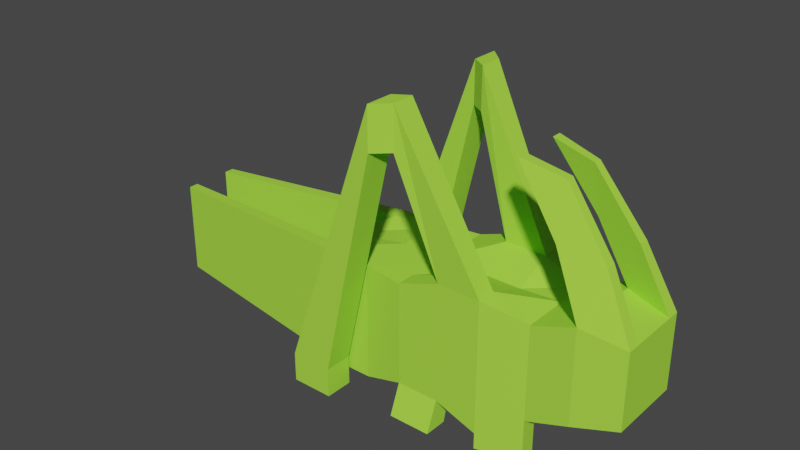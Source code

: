 # Source: locust.blend  (saved by Blender 2.83.19; exported with 4.5.12 LTS)
import bpy
from mathutils import Matrix  # noqa: F401  (used for matrix-valued properties, if any)

bpy.ops.wm.read_factory_settings(use_empty=True)
scene = bpy.context.scene
scene.name = 'Scene'

# ---- collections
col_collection = bpy.data.collections.new('Collection'); scene.collection.children.link(col_collection)

# ---- materials (node trees are filled in below, after node groups)
mat_locust = bpy.data.materials.new('Locust')
mat_locust.alpha_threshold = 0.0
mat_locust.use_transparent_shadow = False
mat_locust.diffuse_color = (0.3781, 0.8, 0.06148, 1.0)
mat_locust.line_color = (0.0, 0.0, 0.0, 1.0)

# ---- material node trees

# ---- world
world_world = bpy.data.worlds.new('World'); scene.world = world_world
world_world.use_nodes = True; world_world.node_tree.nodes.clear()
_N = world_world.node_tree.nodes; _L = world_world.node_tree.links
n0 = _N.new('ShaderNodeOutputWorld'); n0.name = 'World Output'; n0.location = (300, 300)
n1 = _N.new('ShaderNodeBackground'); n1.name = 'Background'; n1.location = (10, 300)
n1.inputs[0].default_value = (0.05088, 0.05088, 0.05088, 1.0)
_L.new(n1.outputs[0], n0.inputs[0])
n0.is_active_output = True
world_world.color = (0.05088, 0.05088, 0.05088)
world_world.use_sun_shadow = False
world_world.sun_shadow_jitter_overblur = 0.0

# ---- meshes
me_cube = bpy.data.meshes.new('Cube')
me_cube.from_pydata([(1.0, 0.256, 0.856), (1.0, 0.256, 0.344), (1.0, -0.256, 0.856), (1.0, -0.256, 0.344), (-1.0, 0.36, 0.8), (-1.0, 0.36, 2.98e-08), (-1.0, -0.36, 0.8), (-1.0, -0.36, 2.98e-08), (0.7143, 0.32, 0.28), (0.4286, 0.32, 0.18), (0.1429, 0.4, 2.98e-08), (-0.1429, 0.4, 0.1), (-0.4286, 0.4, 0.1), (-0.7143, 0.36, 2.98e-08), (0.7143, -0.32, 0.92), (0.4286, -0.32, 0.82), (0.1429, -0.4, 0.9), (-0.1429, -0.4, 0.9), (-0.4286, -0.4, 0.8), (-0.7143, -0.36, 0.8), (-0.7143, -0.36, 2.98e-08), (-0.4286, -0.4, 0.1), (-0.1429, -0.4, 0.1), (0.1429, -0.4, 2.98e-08), (0.4286, -0.32, 0.18), (0.7143, -0.32, 0.28), (-0.7143, 0.36, 0.8), (-0.4286, 0.4, 0.8), (-0.1429, 0.4, 0.9), (0.1429, 0.4, 0.9), (0.4286, 0.32, 0.82), (0.7143, 0.32, 0.92), (-1.0, 0.2667, 2.98e-08), (-1.0, -0.2667, 2.98e-08), (1.0, 0.1707, 0.856), (1.0, -0.1707, 0.856), (-1.0, -0.2667, 0.8), (-1.0, 0.2667, 0.8), (1.0, -0.1707, 0.344), (1.0, 0.1707, 0.344), (-0.7143, 0.2667, 2.98e-08), (-0.7143, -0.2667, 2.98e-08), (-0.4286, 0.2667, 0.1), (-0.4286, -0.2667, 0.1), (-0.1429, 0.2667, 0.1), (-0.1429, -0.2667, 0.1), (0.1429, 0.2667, 2.98e-08), (0.1429, -0.2667, 2.98e-08), (0.4286, 0.2133, 0.18), (0.4286, -0.2133, 0.18), (0.7143, 0.2133, 0.28), (0.7143, -0.2133, 0.28), (0.7143, 0.2133, 0.92), (0.7143, -0.2133, 0.92), (0.4286, 0.2133, 0.82), (0.4286, -0.2133, 0.82), (0.1429, 0.2667, 0.9), (0.1429, -0.2667, 0.9), (-0.1429, 0.2667, 0.9), (-0.1429, -0.2667, 0.9), (-0.4286, 0.2667, 0.8), (-0.4286, -0.2667, 0.8), (-0.7143, 0.2667, 0.8), (-0.7143, -0.2667, 0.8), (-1.2, 0.0, 0.08), (1.0, 0.0, 0.856), (-1.2, 0.0, 0.72), (1.0, 0.0, 0.344), (-0.7143, 0.0, 2.98e-08), (-0.4286, 0.0, 2.98e-08), (-0.1429, 0.0, 2.98e-08), (0.1429, 0.0, 2.98e-08), (0.4286, -1.49e-08, 0.18), (0.7143, -1.49e-08, 0.28), (0.7143, -1.49e-08, 0.92), (0.4286, -1.49e-08, 0.82), (0.1429, 0.0, 0.8), (-0.1429, 0.0, 0.8), (-0.4286, 0.0, 0.8), (-0.7143, 0.0, 0.8), (-2.508, -0.1333, 0.08), (-2.508, -0.2, 0.08), (-2.508, -0.2, 0.72), (-2.508, 0.2, 0.72), (-2.508, 0.2, 0.08), (-2.508, 0.1333, 0.72), (-2.508, 0.1333, 0.08), (-2.508, -0.1333, 0.72), (-0.4, -0.48, 1.943), (-0.4, -0.48, 1.657), (-0.4, 0.48, 1.657), (-0.4, 0.48, 1.943), (-0.4, -0.32, 1.943), (-0.4, -0.32, 1.657), (-0.4, 0.32, 1.943), (-0.4, 0.32, 1.657), (-0.5, -0.576, 1.943), (-0.5, -0.576, 1.657), (-0.5, 0.576, 1.657), (-0.5, 0.576, 1.943), (-0.5, -0.384, 1.943), (-0.5, -0.384, 1.657), (-0.5, 0.384, 1.943), (-0.5, 0.384, 1.657), (-1.143, -0.576, 0.1), (-0.8571, -0.576, 0.1), (-0.8571, 0.576, 0.1), (-1.143, 0.576, 0.1), (-1.143, -0.384, 0.1), (-0.8571, -0.384, 0.1), (-1.143, 0.384, 0.1), (-0.8571, 0.384, 0.1), (-0.1429, 0.48, -0.1), (-0.4286, 0.48, -0.1), (-0.4286, -0.48, -0.1), (-0.1429, -0.48, -0.1), (-0.4286, -0.32, -0.1), (-0.1429, -0.32, -0.1), (-0.4286, 0.32, -0.1), (-0.1429, 0.32, -0.1), (-1.143, -0.576, -0.1), (-0.8571, -0.576, -0.1), (-0.8571, 0.576, -0.1), (-1.143, 0.576, -0.1), (-1.143, -0.384, -0.1), (-0.8571, -0.384, -0.1), (-1.143, 0.384, -0.1), (-0.8571, 0.384, -0.1), (0.4286, 0.32, -0.11), (0.1429, 0.4, -0.11), (0.1429, -0.4, -0.11), (0.4286, -0.32, -0.11), (0.1429, -0.2667, -0.11), (0.4286, -0.2133, -0.11), (0.1429, 0.2667, -0.11), (0.4286, 0.2133, -0.11), (0.8, -0.1365, 1.256), (0.8, -0.2048, 1.256), (0.5143, 0.256, 1.32), (0.8, 0.2048, 1.256), (0.5143, -0.256, 1.32), (0.5143, -0.1707, 1.32), (0.8, 0.1365, 1.256), (0.5143, 0.1707, 1.32), (0.5, -0.1092, 1.656), (0.5, -0.1638, 1.656), (0.2143, 0.2048, 1.72), (0.5, 0.1638, 1.656), (0.2143, -0.2048, 1.72), (0.2143, -0.1365, 1.72), (0.5, 0.1092, 1.656), (0.2143, 0.1365, 1.72)], [], [(63, 36, 6, 19), (20, 19, 6, 7), (33, 7, 81, 80), (51, 38, 3, 25), (38, 35, 2, 3), (8, 31, 0, 1), (5, 4, 26, 13), (13, 26, 27, 12), (12, 27, 28, 11), (11, 28, 29, 10), (10, 29, 30, 9), (9, 30, 31, 8), (33, 41, 20, 7), (41, 43, 21, 20), (45, 22, 115, 117), (45, 47, 23, 22), (48, 46, 134, 135), (49, 51, 25, 24), (3, 2, 14, 25), (25, 14, 15, 24), (24, 15, 16, 23), (23, 16, 17, 22), (22, 17, 18, 21), (21, 18, 19, 20), (2, 35, 136, 137), (53, 55, 15, 14), (55, 57, 16, 15), (29, 28, 90, 91), (59, 61, 18, 17), (61, 63, 19, 18), (27, 26, 62, 60), (78, 79, 63, 61), (28, 27, 60, 58), (77, 78, 61, 59), (59, 17, 89, 93), (76, 77, 59, 57), (30, 29, 56, 54), (75, 76, 57, 55), (31, 30, 54, 52), (74, 75, 55, 53), (34, 0, 139, 142), (65, 74, 53, 35), (9, 8, 50, 48), (72, 73, 51, 49), (49, 24, 131, 133), (71, 72, 49, 47), (11, 10, 46, 44), (70, 71, 47, 45), (44, 42, 118, 119), (69, 70, 45, 43), (13, 12, 42, 40), (68, 69, 43, 41), (5, 13, 40, 32), (64, 68, 41, 33), (1, 0, 34, 39), (67, 65, 35, 38), (8, 1, 39, 50), (73, 67, 38, 51), (32, 37, 85, 86), (64, 66, 37, 32), (26, 4, 37, 62), (79, 66, 36, 63), (62, 37, 66, 79), (33, 36, 66, 64), (50, 39, 67, 73), (39, 34, 65, 67), (32, 40, 68, 64), (40, 42, 69, 68), (42, 44, 70, 69), (44, 46, 71, 70), (46, 48, 72, 71), (48, 50, 73, 72), (34, 52, 74, 65), (52, 54, 75, 74), (54, 56, 76, 75), (56, 58, 77, 76), (58, 60, 78, 77), (60, 62, 79, 78), (86, 85, 83, 84), (81, 82, 87, 80), (6, 36, 87, 82), (37, 4, 83, 85), (5, 32, 86, 84), (4, 5, 84, 83), (7, 6, 82, 81), (36, 33, 80, 87), (94, 91, 99, 102), (95, 94, 102, 103), (57, 59, 93, 92), (28, 58, 95, 90), (56, 29, 91, 94), (16, 57, 92, 88), (17, 16, 88, 89), (58, 56, 94, 95), (103, 102, 110, 111), (99, 98, 106, 107), (88, 92, 100, 96), (89, 88, 96, 97), (92, 93, 101, 100), (90, 95, 103, 98), (93, 89, 97, 101), (91, 90, 98, 99), (106, 111, 127, 122), (108, 109, 125, 124), (102, 99, 107, 110), (96, 100, 108, 104), (97, 96, 104, 105), (100, 101, 109, 108), (98, 103, 111, 106), (101, 97, 105, 109), (116, 117, 115, 114), (113, 112, 119, 118), (12, 11, 112, 113), (43, 45, 117, 116), (21, 43, 116, 114), (11, 44, 119, 112), (42, 12, 113, 118), (22, 21, 114, 115), (124, 125, 121, 120), (123, 122, 127, 126), (109, 105, 121, 125), (107, 106, 122, 123), (111, 110, 126, 127), (110, 107, 123, 126), (104, 108, 124, 120), (105, 104, 120, 121), (132, 133, 131, 130), (129, 128, 135, 134), (10, 9, 128, 129), (23, 47, 132, 130), (9, 48, 135, 128), (47, 49, 133, 132), (46, 10, 129, 134), (24, 23, 130, 131), (138, 143, 151, 146), (136, 141, 149, 144), (14, 2, 137, 140), (52, 34, 142, 143), (31, 52, 143, 138), (0, 31, 138, 139), (53, 14, 140, 141), (35, 53, 141, 136), (144, 149, 148, 145), (147, 146, 151, 150), (141, 140, 148, 149), (139, 138, 146, 147), (143, 142, 150, 151), (142, 139, 147, 150), (140, 137, 145, 148), (137, 136, 144, 145)])
_uv = me_cube.uv_layers.new(name='UVMap')
_uv.uv.foreach_set('vector', [0.8393, 0.6667, 0.875, 0.6667, 0.875, 0.75, 0.8393, 0.75, 0.375, 0.9643, 0.625, 0.9643, 0.625, 1.0, 0.375, 1.0, 0.125, 0.6667, 0.125, 0.75, 0.125, 0.75, 0.125, 0.6667, 0.3393, 0.6667, 0.375, 0.6667, 0.375, 0.75, 0.3393, 0.75, 0.375, 0.6667, 0.625, 0.6667, 0.625, 0.75, 0.375, 0.75, 0.375, 0.4643, 0.625, 0.4643, 0.625, 0.5, 0.375, 0.5, 0.375, 0.25, 0.625, 0.25, 0.625, 0.2857, 0.375, 0.2857, 0.375, 0.2857, 0.625, 0.2857, 0.625, 0.3214, 0.375, 0.3214, 0.375, 0.3214, 0.625, 0.3214, 0.625, 0.3571, 0.375, 0.3571, 0.375, 0.3571, 0.625, 0.3571, 0.625, 0.3929, 0.375, 0.3929, 0.375, 0.3929, 0.625, 0.3929, 0.625, 0.4286, 0.375, 0.4286, 0.375, 0.4286, 0.625, 0.4286, 0.625, 0.4643, 0.375, 0.4643, 0.125, 0.6667, 0.1607, 0.6667, 0.1607, 0.75, 0.125, 0.75, 0.1607, 0.6667, 0.1964, 0.6667, 0.1964, 0.75, 0.1607, 0.75, 0.2321, 0.6667, 0.2321, 0.75, 0.2321, 0.75, 0.2321, 0.6667, 0.2321, 0.6667, 0.2679, 0.6667, 0.2679, 0.75, 0.2321, 0.75, 0.3036, 0.5833, 0.2679, 0.5833, 0.2679, 0.5833, 0.3036, 0.5833, 0.3036, 0.6667, 0.3393, 0.6667, 0.3393, 0.75, 0.3036, 0.75, 0.375, 0.75, 0.625, 0.75, 0.625, 0.7857, 0.375, 0.7857, 0.375, 0.7857, 0.625, 0.7857, 0.625, 0.8214, 0.375, 0.8214, 0.375, 0.8214, 0.625, 0.8214, 0.625, 0.8571, 0.375, 0.8571, 0.375, 0.8571, 0.625, 0.8571, 0.625, 0.8929, 0.375, 0.8929, 0.375, 0.8929, 0.625, 0.8929, 0.625, 0.9286, 0.375, 0.9286, 0.375, 0.9286, 0.625, 0.9286, 0.625, 0.9643, 0.375, 0.9643, 0.625, 0.75, 0.625, 0.6667, 0.625, 0.6667, 0.625, 0.75, 0.6607, 0.6667, 0.6964, 0.6667, 0.6964, 0.75, 0.6607, 0.75, 0.6964, 0.6667, 0.7321, 0.6667, 0.7321, 0.75, 0.6964, 0.75, 0.625, 0.3929, 0.625, 0.3571, 0.625, 0.3571, 0.625, 0.3929, 0.7679, 0.6667, 0.8036, 0.6667, 0.8036, 0.75, 0.7679, 0.75, 0.8036, 0.6667, 0.8393, 0.6667, 0.8393, 0.75, 0.8036, 0.75, 0.8036, 0.5, 0.8393, 0.5, 0.8393, 0.5833, 0.8036, 0.5833, 0.8036, 0.625, 0.8393, 0.625, 0.8393, 0.6667, 0.8036, 0.6667, 0.7679, 0.5, 0.8036, 0.5, 0.8036, 0.5833, 0.7679, 0.5833, 0.7679, 0.625, 0.8036, 0.625, 0.8036, 0.6667, 0.7679, 0.6667, 0.7679, 0.6667, 0.7679, 0.75, 0.7679, 0.75, 0.7679, 0.6667, 0.7321, 0.625, 0.7679, 0.625, 0.7679, 0.6667, 0.7321, 0.6667, 0.6964, 0.5, 0.7321, 0.5, 0.7321, 0.5833, 0.6964, 0.5833, 0.6964, 0.625, 0.7321, 0.625, 0.7321, 0.6667, 0.6964, 0.6667, 0.6607, 0.5, 0.6964, 0.5, 0.6964, 0.5833, 0.6607, 0.5833, 0.6607, 0.625, 0.6964, 0.625, 0.6964, 0.6667, 0.6607, 0.6667, 0.625, 0.5833, 0.625, 0.5, 0.625, 0.5, 0.625, 0.5833, 0.625, 0.625, 0.6607, 0.625, 0.6607, 0.6667, 0.625, 0.6667, 0.3036, 0.5, 0.3393, 0.5, 0.3393, 0.5833, 0.3036, 0.5833, 0.3036, 0.625, 0.3393, 0.625, 0.3393, 0.6667, 0.3036, 0.6667, 0.3036, 0.6667, 0.3036, 0.75, 0.3036, 0.75, 0.3036, 0.6667, 0.2679, 0.625, 0.3036, 0.625, 0.3036, 0.6667, 0.2679, 0.6667, 0.2321, 0.5, 0.2679, 0.5, 0.2679, 0.5833, 0.2321, 0.5833, 0.2321, 0.625, 0.2679, 0.625, 0.2679, 0.6667, 0.2321, 0.6667, 0.2321, 0.5833, 0.1964, 0.5833, 0.1964, 0.5833, 0.2321, 0.5833, 0.1964, 0.625, 0.2321, 0.625, 0.2321, 0.6667, 0.1964, 0.6667, 0.1607, 0.5, 0.1964, 0.5, 0.1964, 0.5833, 0.1607, 0.5833, 0.1607, 0.625, 0.1964, 0.625, 0.1964, 0.6667, 0.1607, 0.6667, 0.125, 0.5, 0.1607, 0.5, 0.1607, 0.5833, 0.125, 0.5833, 0.125, 0.625, 0.1607, 0.625, 0.1607, 0.6667, 0.125, 0.6667, 0.375, 0.5, 0.625, 0.5, 0.625, 0.5833, 0.375, 0.5833, 0.375, 0.625, 0.625, 0.625, 0.625, 0.6667, 0.375, 0.6667, 0.3393, 0.5, 0.375, 0.5, 0.375, 0.5833, 0.3393, 0.5833, 0.3393, 0.625, 0.375, 0.625, 0.375, 0.6667, 0.3393, 0.6667, 0.375, 0.1667, 0.625, 0.1667, 0.625, 0.1667, 0.375, 0.1667, 0.375, 0.125, 0.625, 0.125, 0.625, 0.1667, 0.375, 0.1667, 0.8393, 0.5, 0.875, 0.5, 0.875, 0.5833, 0.8393, 0.5833, 0.8393, 0.625, 0.875, 0.625, 0.875, 0.6667, 0.8393, 0.6667, 0.8393, 0.5833, 0.875, 0.5833, 0.875, 0.625, 0.8393, 0.625, 0.375, 0.08333, 0.625, 0.08333, 0.625, 0.125, 0.375, 0.125, 0.3393, 0.5833, 0.375, 0.5833, 0.375, 0.625, 0.3393, 0.625, 0.375, 0.5833, 0.625, 0.5833, 0.625, 0.625, 0.375, 0.625, 0.125, 0.5833, 0.1607, 0.5833, 0.1607, 0.625, 0.125, 0.625, 0.1607, 0.5833, 0.1964, 0.5833, 0.1964, 0.625, 0.1607, 0.625, 0.1964, 0.5833, 0.2321, 0.5833, 0.2321, 0.625, 0.1964, 0.625, 0.2321, 0.5833, 0.2679, 0.5833, 0.2679, 0.625, 0.2321, 0.625, 0.2679, 0.5833, 0.3036, 0.5833, 0.3036, 0.625, 0.2679, 0.625, 0.3036, 0.5833, 0.3393, 0.5833, 0.3393, 0.625, 0.3036, 0.625, 0.625, 0.5833, 0.6607, 0.5833, 0.6607, 0.625, 0.625, 0.625, 0.6607, 0.5833, 0.6964, 0.5833, 0.6964, 0.625, 0.6607, 0.625, 0.6964, 0.5833, 0.7321, 0.5833, 0.7321, 0.625, 0.6964, 0.625, 0.7321, 0.5833, 0.7679, 0.5833, 0.7679, 0.625, 0.7321, 0.625, 0.7679, 0.5833, 0.8036, 0.5833, 0.8036, 0.625, 0.7679, 0.625, 0.8036, 0.5833, 0.8393, 0.5833, 0.8393, 0.625, 0.8036, 0.625, 0.375, 0.1667, 0.625, 0.1667, 0.625, 0.25, 0.375, 0.25, 0.375, 0.0, 0.625, 0.0, 0.625, 0.08333, 0.375, 0.08333, 0.875, 0.75, 0.875, 0.6667, 0.875, 0.6667, 0.875, 0.75, 0.875, 0.5833, 0.875, 0.5, 0.875, 0.5, 0.875, 0.5833, 0.125, 0.5, 0.125, 0.5833, 0.125, 0.5833, 0.125, 0.5, 0.625, 0.25, 0.375, 0.25, 0.375, 0.25, 0.625, 0.25, 0.375, 1.0, 0.625, 1.0, 0.625, 1.0, 0.375, 1.0, 0.625, 0.08333, 0.375, 0.08333, 0.375, 0.08333, 0.625, 0.08333, 0.7321, 0.5833, 0.7321, 0.5, 0.7321, 0.5, 0.7321, 0.5833, 0.7679, 0.5833, 0.7321, 0.5833, 0.7321, 0.5833, 0.7679, 0.5833, 0.7321, 0.6667, 0.7679, 0.6667, 0.7679, 0.6667, 0.7321, 0.6667, 0.7679, 0.5, 0.7679, 0.5833, 0.7679, 0.5833, 0.7679, 0.5, 0.7321, 0.5833, 0.7321, 0.5, 0.7321, 0.5, 0.7321, 0.5833, 0.7321, 0.75, 0.7321, 0.6667, 0.7321, 0.6667, 0.7321, 0.75, 0.625, 0.8929, 0.625, 0.8571, 0.625, 0.8571, 0.625, 0.8929, 0.7679, 0.5833, 0.7321, 0.5833, 0.7321, 0.5833, 0.7679, 0.5833, 0.7679, 0.5833, 0.7321, 0.5833, 0.7321, 0.5833, 0.7679, 0.5833, 0.625, 0.3929, 0.625, 0.3571, 0.625, 0.3571, 0.625, 0.3929, 0.7321, 0.75, 0.7321, 0.6667, 0.7321, 0.6667, 0.7321, 0.75, 0.625, 0.8929, 0.625, 0.8571, 0.625, 0.8571, 0.625, 0.8929, 0.7321, 0.6667, 0.7679, 0.6667, 0.7679, 0.6667, 0.7321, 0.6667, 0.7679, 0.5, 0.7679, 0.5833, 0.7679, 0.5833, 0.7679, 0.5, 0.7679, 0.6667, 0.7679, 0.75, 0.7679, 0.75, 0.7679, 0.6667, 0.625, 0.3929, 0.625, 0.3571, 0.625, 0.3571, 0.625, 0.3929, 0.7679, 0.5, 0.7679, 0.5833, 0.7679, 0.5833, 0.7679, 0.5, 0.7321, 0.6667, 0.7679, 0.6667, 0.7679, 0.6667, 0.7321, 0.6667, 0.7321, 0.5833, 0.7321, 0.5, 0.7321, 0.5, 0.7321, 0.5833, 0.7321, 0.75, 0.7321, 0.6667, 0.7321, 0.6667, 0.7321, 0.75, 0.625, 0.8929, 0.625, 0.8571, 0.625, 0.8571, 0.625, 0.8929, 0.7321, 0.6667, 0.7679, 0.6667, 0.7679, 0.6667, 0.7321, 0.6667, 0.7679, 0.5, 0.7679, 0.5833, 0.7679, 0.5833, 0.7679, 0.5, 0.7679, 0.6667, 0.7679, 0.75, 0.7679, 0.75, 0.7679, 0.6667, 0.1964, 0.6667, 0.2321, 0.6667, 0.2321, 0.75, 0.1964, 0.75, 0.1964, 0.5, 0.2321, 0.5, 0.2321, 0.5833, 0.1964, 0.5833, 0.375, 0.3214, 0.375, 0.3571, 0.375, 0.3571, 0.375, 0.3214, 0.1964, 0.6667, 0.2321, 0.6667, 0.2321, 0.6667, 0.1964, 0.6667, 0.1964, 0.75, 0.1964, 0.6667, 0.1964, 0.6667, 0.1964, 0.75, 0.2321, 0.5, 0.2321, 0.5833, 0.2321, 0.5833, 0.2321, 0.5, 0.1964, 0.5833, 0.1964, 0.5, 0.1964, 0.5, 0.1964, 0.5833, 0.375, 0.8929, 0.375, 0.9286, 0.375, 0.9286, 0.375, 0.8929, 0.7321, 0.6667, 0.7679, 0.6667, 0.7679, 0.75, 0.7321, 0.75, 0.7321, 0.5, 0.7679, 0.5, 0.7679, 0.5833, 0.7321, 0.5833, 0.7679, 0.6667, 0.7679, 0.75, 0.7679, 0.75, 0.7679, 0.6667, 0.625, 0.3929, 0.625, 0.3571, 0.625, 0.3571, 0.625, 0.3929, 0.7679, 0.5833, 0.7321, 0.5833, 0.7321, 0.5833, 0.7679, 0.5833, 0.7321, 0.5833, 0.7321, 0.5, 0.7321, 0.5, 0.7321, 0.5833, 0.7321, 0.75, 0.7321, 0.6667, 0.7321, 0.6667, 0.7321, 0.75, 0.625, 0.8929, 0.625, 0.8571, 0.625, 0.8571, 0.625, 0.8929, 0.2679, 0.6667, 0.3036, 0.6667, 0.3036, 0.75, 0.2679, 0.75, 0.2679, 0.5, 0.3036, 0.5, 0.3036, 0.5833, 0.2679, 0.5833, 0.375, 0.3929, 0.375, 0.4286, 0.375, 0.4286, 0.375, 0.3929, 0.2679, 0.75, 0.2679, 0.6667, 0.2679, 0.6667, 0.2679, 0.75, 0.3036, 0.5, 0.3036, 0.5833, 0.3036, 0.5833, 0.3036, 0.5, 0.2679, 0.6667, 0.3036, 0.6667, 0.3036, 0.6667, 0.2679, 0.6667, 0.2679, 0.5833, 0.2679, 0.5, 0.2679, 0.5, 0.2679, 0.5833, 0.375, 0.8214, 0.375, 0.8571, 0.375, 0.8571, 0.375, 0.8214, 0.6607, 0.5, 0.6607, 0.5833, 0.6607, 0.5833, 0.6607, 0.5, 0.625, 0.6667, 0.6607, 0.6667, 0.6607, 0.6667, 0.625, 0.6667, 0.625, 0.7857, 0.625, 0.75, 0.625, 0.75, 0.625, 0.7857, 0.6607, 0.5833, 0.625, 0.5833, 0.625, 0.5833, 0.6607, 0.5833, 0.6607, 0.5, 0.6607, 0.5833, 0.6607, 0.5833, 0.6607, 0.5, 0.625, 0.5, 0.625, 0.4643, 0.625, 0.4643, 0.625, 0.5, 0.6607, 0.6667, 0.6607, 0.75, 0.6607, 0.75, 0.6607, 0.6667, 0.625, 0.6667, 0.6607, 0.6667, 0.6607, 0.6667, 0.625, 0.6667, 0.625, 0.6667, 0.6607, 0.6667, 0.6607, 0.75, 0.625, 0.75, 0.625, 0.5, 0.6607, 0.5, 0.6607, 0.5833, 0.625, 0.5833, 0.6607, 0.6667, 0.6607, 0.75, 0.6607, 0.75, 0.6607, 0.6667, 0.625, 0.5, 0.625, 0.4643, 0.625, 0.4643, 0.625, 0.5, 0.6607, 0.5833, 0.625, 0.5833, 0.625, 0.5833, 0.6607, 0.5833, 0.625, 0.5833, 0.625, 0.5, 0.625, 0.5, 0.625, 0.5833, 0.625, 0.7857, 0.625, 0.75, 0.625, 0.75, 0.625, 0.7857, 0.625, 0.75, 0.625, 0.6667, 0.625, 0.6667, 0.625, 0.75])
me_cube.materials.append(mat_locust)
me_cube.use_remesh_preserve_volume = False
me_cube.use_remesh_preserve_attributes = False
me_cube.use_mirror_vertex_groups = False
me_cube.update()

# ---- objects
ob_cube = bpy.data.objects.new('Cube', me_cube)

# ---- transforms, parenting, visibility, modifiers, constraints
ob_cube.location = (0.0, 0.0, 0.0)
ob_cube.lock_rotations_4d = False
ob_cube.empty_display_type = 'ARROWS'
ob_cube.lineart.crease_threshold = 0.0

# ---- collection membership
col_collection.objects.link(ob_cube)

# ---- scene / render settings (as saved in the file)
scene.frame_start = 1; scene.frame_end = 250; scene.frame_set(1)
scene.render.engine = 'BLENDER_EEVEE_NEXT'
scene.cycles.use_denoising = False
scene.cycles.samples = 128
scene.cycles.sampling_pattern = 'TABULATED_SOBOL'
scene.cycles.use_adaptive_sampling = False
scene.cycles.use_light_tree = False
scene.view_settings.view_transform = 'Filmic'
bpy.context.view_layer.update()

# ---- added for rendering (the .blend has no active camera and no usable light): camera, sun
cam_auto = bpy.data.cameras.new('AutoCamera')
cam_auto.lens = 50.0
cam_auto.sensor_width = 36.0
cam_auto.clip_end = 1000.0
ob_auto_camera = bpy.data.objects.new('AutoCamera', cam_auto)
scene.collection.objects.link(ob_auto_camera)
ob_auto_camera.location = (3.15476, -4.69059, 4.04349)
ob_auto_camera.rotation_euler = (1.09748, -7.21219e-08, 0.694738)
scene.camera = ob_auto_camera
light_auto_sun = bpy.data.lights.new('AutoSun', 'SUN')
light_auto_sun.energy = 3.0
light_auto_sun.angle = 0.0523599
ob_auto_sun = bpy.data.objects.new('AutoSun', light_auto_sun)
scene.collection.objects.link(ob_auto_sun)
ob_auto_sun.rotation_euler = (0.872665, 0.174533, 0.523599)
bpy.context.view_layer.update()
